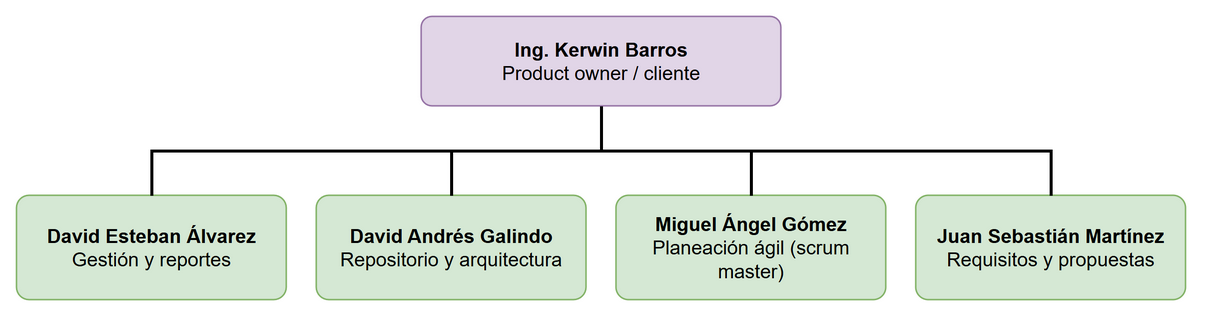

The diagram above was exported from draw.io. Its source (the exported page's mxGraphModel, read from the mxfile embedded in the PNG):
<mxGraphModel dx="1400" dy="900" grid="1" gridSize="10" guides="1" tooltips="1" connect="1" arrows="1" fold="1" page="1" pageScale="1" pageWidth="840" pageHeight="240" math="0" shadow="0">
  <root>
    <mxCell id="0" />
    <mxCell id="1" parent="0" />
    <mxCell id="c2" value="&lt;b&gt;Ing. Kerwin Barros&lt;/b&gt;&lt;br&gt;Product owner / cliente" style="rounded=1;whiteSpace=wrap;html=1;fontSize=13;arcSize=12;fillColor=#e1d5e7;strokeColor=#9673a6;" vertex="1" parent="1">
      <mxGeometry x="290" y="20" width="240" height="60" as="geometry" />
    </mxCell>
    <mxCell id="c3" value="&lt;b&gt;David Esteban Álvarez&lt;/b&gt;&lt;br&gt;Gestión y reportes" style="rounded=1;whiteSpace=wrap;html=1;fontSize=13;arcSize=12;fillColor=#d5e8d4;strokeColor=#82b366;" vertex="1" parent="1">
      <mxGeometry x="20" y="140" width="180" height="70" as="geometry" />
    </mxCell>
    <mxCell id="c4" value="" style="edgeStyle=orthogonalEdgeStyle;rounded=0;orthogonalLoop=1;jettySize=auto;html=1;endArrow=none;strokeColor=#000000;strokeWidth=2;exitX=0.5;exitY=1;entryX=0.5;entryY=0;" edge="1" parent="1" source="c2" target="c3">
      <mxGeometry relative="1" as="geometry" />
    </mxCell>
    <mxCell id="c5" value="&lt;b&gt;David Andrés Galindo&lt;/b&gt;&lt;br&gt;Repositorio y arquitectura" style="rounded=1;whiteSpace=wrap;html=1;fontSize=13;arcSize=12;fillColor=#d5e8d4;strokeColor=#82b366;" vertex="1" parent="1">
      <mxGeometry x="220" y="140" width="180" height="70" as="geometry" />
    </mxCell>
    <mxCell id="c6" value="" style="edgeStyle=orthogonalEdgeStyle;rounded=0;orthogonalLoop=1;jettySize=auto;html=1;endArrow=none;strokeColor=#000000;strokeWidth=2;exitX=0.5;exitY=1;entryX=0.5;entryY=0;" edge="1" parent="1" source="c2" target="c5">
      <mxGeometry relative="1" as="geometry" />
    </mxCell>
    <mxCell id="c7" value="&lt;b&gt;Miguel Ángel Gómez&lt;/b&gt;&lt;br&gt;Planeación ágil (scrum master)" style="rounded=1;whiteSpace=wrap;html=1;fontSize=13;arcSize=12;fillColor=#d5e8d4;strokeColor=#82b366;" vertex="1" parent="1">
      <mxGeometry x="420" y="140" width="180" height="70" as="geometry" />
    </mxCell>
    <mxCell id="c8" value="" style="edgeStyle=orthogonalEdgeStyle;rounded=0;orthogonalLoop=1;jettySize=auto;html=1;endArrow=none;strokeColor=#000000;strokeWidth=2;exitX=0.5;exitY=1;entryX=0.5;entryY=0;" edge="1" parent="1" source="c2" target="c7">
      <mxGeometry relative="1" as="geometry" />
    </mxCell>
    <mxCell id="c9" value="&lt;b&gt;Juan Sebastián Martínez&lt;/b&gt;&lt;br&gt;Requisitos y propuestas" style="rounded=1;whiteSpace=wrap;html=1;fontSize=13;arcSize=12;fillColor=#d5e8d4;strokeColor=#82b366;" vertex="1" parent="1">
      <mxGeometry x="620" y="140" width="180" height="70" as="geometry" />
    </mxCell>
    <mxCell id="c10" value="" style="edgeStyle=orthogonalEdgeStyle;rounded=0;orthogonalLoop=1;jettySize=auto;html=1;endArrow=none;strokeColor=#000000;strokeWidth=2;exitX=0.5;exitY=1;entryX=0.5;entryY=0;" edge="1" parent="1" source="c2" target="c9">
      <mxGeometry relative="1" as="geometry" />
    </mxCell>
  </root>
</mxGraphModel>